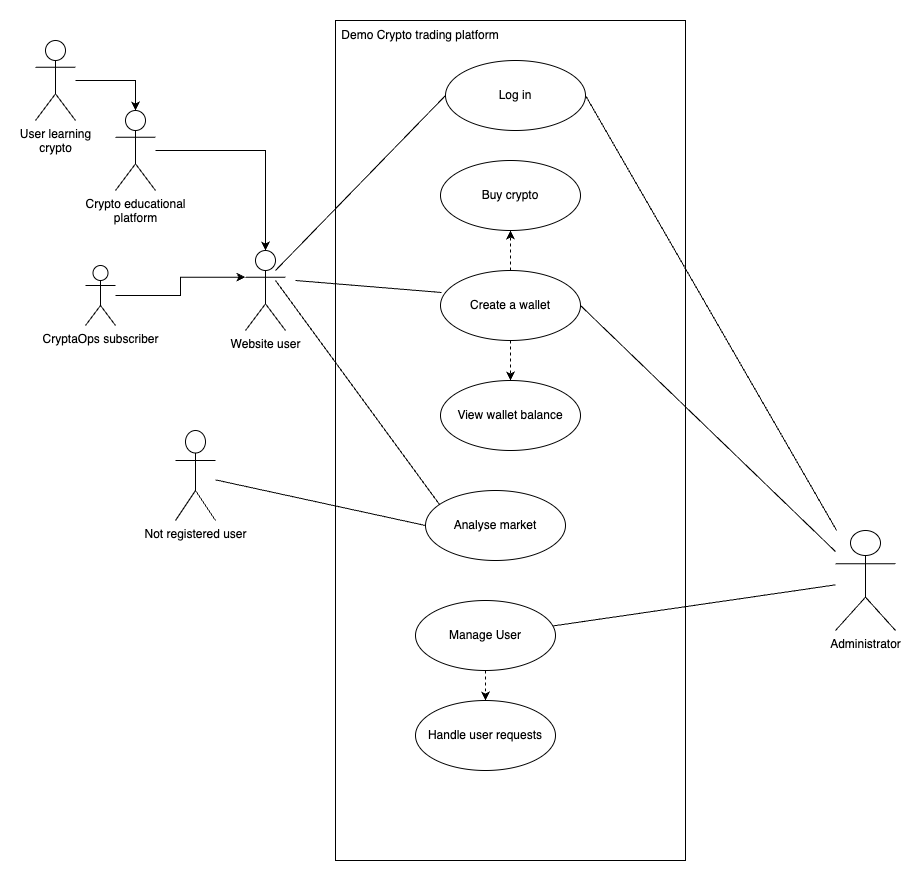

The diagram above was exported from draw.io. Its source (the exported page's mxGraphModel, read from the mxfile embedded in the PNG):
<mxGraphModel dx="1578" dy="898" grid="1" gridSize="10" guides="1" tooltips="1" connect="1" arrows="1" fold="1" page="1" pageScale="1" pageWidth="1200" pageHeight="1600" math="0" shadow="0">
  <root>
    <mxCell id="0" />
    <mxCell id="1" parent="0" />
    <mxCell id="QpHHe9b9DkFIKhb1FF-0-7" style="rounded=0;orthogonalLoop=1;jettySize=auto;html=1;entryX=0;entryY=0.5;entryDx=0;entryDy=0;endArrow=none;endFill=0;exitX=0.75;exitY=0.25;exitDx=0;exitDy=0;exitPerimeter=0;" edge="1" parent="1" source="xKnvv8bwQH18bY_idkV1-4" target="QpHHe9b9DkFIKhb1FF-0-1">
      <mxGeometry relative="1" as="geometry">
        <mxPoint x="290" y="250" as="sourcePoint" />
      </mxGeometry>
    </mxCell>
    <mxCell id="QpHHe9b9DkFIKhb1FF-0-8" style="rounded=0;orthogonalLoop=1;jettySize=auto;html=1;entryX=0.007;entryY=0.314;entryDx=0;entryDy=0;entryPerimeter=0;endArrow=none;endFill=0;" edge="1" parent="1" target="QpHHe9b9DkFIKhb1FF-0-2">
      <mxGeometry relative="1" as="geometry">
        <mxPoint x="300" y="270" as="sourcePoint" />
      </mxGeometry>
    </mxCell>
    <mxCell id="QpHHe9b9DkFIKhb1FF-0-12" style="rounded=0;orthogonalLoop=1;jettySize=auto;html=1;entryX=0.1;entryY=0.2;entryDx=0;entryDy=0;entryPerimeter=0;endArrow=none;endFill=0;" edge="1" parent="1" target="QpHHe9b9DkFIKhb1FF-0-10">
      <mxGeometry relative="1" as="geometry">
        <mxPoint x="280" y="270" as="sourcePoint" />
      </mxGeometry>
    </mxCell>
    <mxCell id="xKnvv8bwQH18bY_idkV1-4" value="Website user" style="shape=umlActor;verticalLabelPosition=bottom;verticalAlign=top;html=1;" parent="1" vertex="1">
      <mxGeometry x="250" y="240" width="40" height="80" as="geometry" />
    </mxCell>
    <mxCell id="xKnvv8bwQH18bY_idkV1-9" style="edgeStyle=orthogonalEdgeStyle;rounded=0;orthogonalLoop=1;jettySize=auto;html=1;entryX=0.5;entryY=0;entryDx=0;entryDy=0;entryPerimeter=0;" parent="1" source="xKnvv8bwQH18bY_idkV1-8" target="xKnvv8bwQH18bY_idkV1-4" edge="1">
      <mxGeometry relative="1" as="geometry" />
    </mxCell>
    <mxCell id="xKnvv8bwQH18bY_idkV1-8" value="Crypto educational&lt;br&gt;platform" style="shape=umlActor;verticalLabelPosition=bottom;verticalAlign=top;html=1;" parent="1" vertex="1">
      <mxGeometry x="120" y="100" width="40" height="80" as="geometry" />
    </mxCell>
    <mxCell id="xKnvv8bwQH18bY_idkV1-16" style="edgeStyle=orthogonalEdgeStyle;rounded=0;orthogonalLoop=1;jettySize=auto;html=1;entryX=0.5;entryY=0;entryDx=0;entryDy=0;entryPerimeter=0;" parent="1" source="xKnvv8bwQH18bY_idkV1-10" target="xKnvv8bwQH18bY_idkV1-8" edge="1">
      <mxGeometry relative="1" as="geometry" />
    </mxCell>
    <mxCell id="xKnvv8bwQH18bY_idkV1-10" value="User learning&lt;br&gt;crypto" style="shape=umlActor;verticalLabelPosition=bottom;verticalAlign=top;html=1;" parent="1" vertex="1">
      <mxGeometry x="40" y="30" width="40" height="80" as="geometry" />
    </mxCell>
    <mxCell id="xKnvv8bwQH18bY_idkV1-18" style="edgeStyle=orthogonalEdgeStyle;rounded=0;orthogonalLoop=1;jettySize=auto;html=1;entryX=0;entryY=0.3333333333333333;entryDx=0;entryDy=0;entryPerimeter=0;" parent="1" source="xKnvv8bwQH18bY_idkV1-17" target="xKnvv8bwQH18bY_idkV1-4" edge="1">
      <mxGeometry relative="1" as="geometry" />
    </mxCell>
    <mxCell id="xKnvv8bwQH18bY_idkV1-17" value="CryptaOps subscriber" style="shape=umlActor;verticalLabelPosition=bottom;verticalAlign=top;html=1;" parent="1" vertex="1">
      <mxGeometry x="90" y="255" width="30" height="60" as="geometry" />
    </mxCell>
    <mxCell id="QpHHe9b9DkFIKhb1FF-0-16" style="rounded=0;orthogonalLoop=1;jettySize=auto;html=1;endArrow=none;endFill=0;" edge="1" parent="1" source="xKnvv8bwQH18bY_idkV1-19" target="QpHHe9b9DkFIKhb1FF-0-13">
      <mxGeometry relative="1" as="geometry" />
    </mxCell>
    <mxCell id="QpHHe9b9DkFIKhb1FF-0-17" style="rounded=0;orthogonalLoop=1;jettySize=auto;html=1;entryX=1;entryY=0.5;entryDx=0;entryDy=0;endArrow=none;endFill=0;" edge="1" parent="1" source="xKnvv8bwQH18bY_idkV1-19" target="QpHHe9b9DkFIKhb1FF-0-2">
      <mxGeometry relative="1" as="geometry" />
    </mxCell>
    <mxCell id="QpHHe9b9DkFIKhb1FF-0-18" style="rounded=0;orthogonalLoop=1;jettySize=auto;html=1;entryX=1;entryY=0.5;entryDx=0;entryDy=0;endArrow=none;endFill=0;" edge="1" parent="1" source="xKnvv8bwQH18bY_idkV1-19" target="QpHHe9b9DkFIKhb1FF-0-1">
      <mxGeometry relative="1" as="geometry">
        <mxPoint x="593" y="100" as="targetPoint" />
      </mxGeometry>
    </mxCell>
    <mxCell id="xKnvv8bwQH18bY_idkV1-19" value="Administrator" style="shape=umlActor;verticalLabelPosition=bottom;verticalAlign=top;html=1;" parent="1" vertex="1">
      <mxGeometry x="840" y="520" width="60" height="100" as="geometry" />
    </mxCell>
    <mxCell id="xKnvv8bwQH18bY_idkV1-21" value="" style="rounded=0;whiteSpace=wrap;html=1;fillColor=none;" parent="1" vertex="1">
      <mxGeometry x="340" y="10" width="350" height="840" as="geometry" />
    </mxCell>
    <mxCell id="xKnvv8bwQH18bY_idkV1-22" value="Demo Crypto trading platform" style="text;html=1;strokeColor=none;fillColor=none;align=center;verticalAlign=middle;whiteSpace=wrap;rounded=0;" parent="1" vertex="1">
      <mxGeometry x="340" y="10" width="170" height="30" as="geometry" />
    </mxCell>
    <mxCell id="QpHHe9b9DkFIKhb1FF-0-1" value="Log in" style="ellipse;whiteSpace=wrap;html=1;" vertex="1" parent="1">
      <mxGeometry x="450" y="50" width="140" height="70" as="geometry" />
    </mxCell>
    <mxCell id="QpHHe9b9DkFIKhb1FF-0-4" style="edgeStyle=orthogonalEdgeStyle;rounded=0;orthogonalLoop=1;jettySize=auto;html=1;dashed=1;" edge="1" parent="1" source="QpHHe9b9DkFIKhb1FF-0-2" target="QpHHe9b9DkFIKhb1FF-0-3">
      <mxGeometry relative="1" as="geometry" />
    </mxCell>
    <mxCell id="QpHHe9b9DkFIKhb1FF-0-6" style="edgeStyle=orthogonalEdgeStyle;rounded=0;orthogonalLoop=1;jettySize=auto;html=1;exitX=0.5;exitY=1;exitDx=0;exitDy=0;entryX=0.5;entryY=0;entryDx=0;entryDy=0;dashed=1;" edge="1" parent="1" source="QpHHe9b9DkFIKhb1FF-0-2" target="QpHHe9b9DkFIKhb1FF-0-5">
      <mxGeometry relative="1" as="geometry" />
    </mxCell>
    <mxCell id="QpHHe9b9DkFIKhb1FF-0-2" value="Create a wallet" style="ellipse;whiteSpace=wrap;html=1;" vertex="1" parent="1">
      <mxGeometry x="445" y="260" width="140" height="70" as="geometry" />
    </mxCell>
    <mxCell id="QpHHe9b9DkFIKhb1FF-0-3" value="Buy crypto" style="ellipse;whiteSpace=wrap;html=1;" vertex="1" parent="1">
      <mxGeometry x="445" y="150" width="140" height="70" as="geometry" />
    </mxCell>
    <mxCell id="QpHHe9b9DkFIKhb1FF-0-5" value="View wallet balance" style="ellipse;whiteSpace=wrap;html=1;" vertex="1" parent="1">
      <mxGeometry x="445" y="370" width="140" height="70" as="geometry" />
    </mxCell>
    <mxCell id="QpHHe9b9DkFIKhb1FF-0-11" style="rounded=0;orthogonalLoop=1;jettySize=auto;html=1;entryX=0;entryY=0.5;entryDx=0;entryDy=0;endArrow=none;endFill=0;" edge="1" parent="1" source="QpHHe9b9DkFIKhb1FF-0-9" target="QpHHe9b9DkFIKhb1FF-0-10">
      <mxGeometry relative="1" as="geometry" />
    </mxCell>
    <mxCell id="QpHHe9b9DkFIKhb1FF-0-9" value="Not registered user" style="shape=umlActor;verticalLabelPosition=bottom;verticalAlign=top;html=1;" vertex="1" parent="1">
      <mxGeometry x="180" y="420" width="40" height="90" as="geometry" />
    </mxCell>
    <mxCell id="QpHHe9b9DkFIKhb1FF-0-10" value="Analyse market" style="ellipse;whiteSpace=wrap;html=1;" vertex="1" parent="1">
      <mxGeometry x="430" y="480" width="140" height="70" as="geometry" />
    </mxCell>
    <mxCell id="QpHHe9b9DkFIKhb1FF-0-15" style="edgeStyle=orthogonalEdgeStyle;rounded=0;orthogonalLoop=1;jettySize=auto;html=1;exitX=0.5;exitY=1;exitDx=0;exitDy=0;entryX=0.5;entryY=0;entryDx=0;entryDy=0;dashed=1;" edge="1" parent="1" source="QpHHe9b9DkFIKhb1FF-0-13" target="QpHHe9b9DkFIKhb1FF-0-14">
      <mxGeometry relative="1" as="geometry" />
    </mxCell>
    <mxCell id="QpHHe9b9DkFIKhb1FF-0-13" value="Manage User" style="ellipse;whiteSpace=wrap;html=1;" vertex="1" parent="1">
      <mxGeometry x="420" y="590" width="140" height="70" as="geometry" />
    </mxCell>
    <mxCell id="QpHHe9b9DkFIKhb1FF-0-14" value="Handle user requests" style="ellipse;whiteSpace=wrap;html=1;" vertex="1" parent="1">
      <mxGeometry x="420" y="690" width="140" height="70" as="geometry" />
    </mxCell>
  </root>
</mxGraphModel>